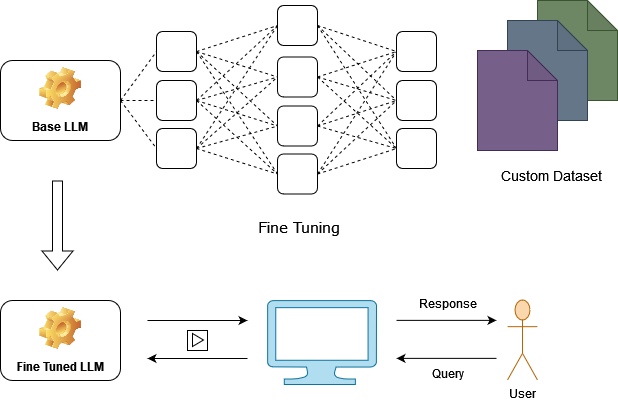

The diagram above was exported from draw.io. Its source (the exported page's mxGraphModel, read from the mxfile embedded in the PNG):
<mxGraphModel dx="1444" dy="702" grid="1" gridSize="10" guides="1" tooltips="1" connect="1" arrows="1" fold="1" page="1" pageScale="1" pageWidth="827" pageHeight="1169" math="0" shadow="0">
  <root>
    <mxCell id="WIyWlLk6GJQsqaUBKTNV-0" />
    <mxCell id="WIyWlLk6GJQsqaUBKTNV-1" parent="WIyWlLk6GJQsqaUBKTNV-0" />
    <mxCell id="SXRthMmHpNcYN4vF2Is_-0" value="" style="shape=note;whiteSpace=wrap;html=1;backgroundOutline=1;darkOpacity=0.05;fillColor=#6d8764;fontColor=#ffffff;strokeColor=#3A5431;" vertex="1" parent="WIyWlLk6GJQsqaUBKTNV-1">
      <mxGeometry x="700" y="60" width="80" height="100" as="geometry" />
    </mxCell>
    <mxCell id="SXRthMmHpNcYN4vF2Is_-1" value="" style="shape=note;whiteSpace=wrap;html=1;backgroundOutline=1;darkOpacity=0.05;fillColor=#647687;fontColor=#ffffff;strokeColor=#314354;" vertex="1" parent="WIyWlLk6GJQsqaUBKTNV-1">
      <mxGeometry x="670" y="80" width="80" height="100" as="geometry" />
    </mxCell>
    <mxCell id="SXRthMmHpNcYN4vF2Is_-2" value="" style="shape=note;whiteSpace=wrap;html=1;backgroundOutline=1;darkOpacity=0.05;fillColor=#76608a;fontColor=#ffffff;strokeColor=#432D57;" vertex="1" parent="WIyWlLk6GJQsqaUBKTNV-1">
      <mxGeometry x="640" y="110" width="80" height="100" as="geometry" />
    </mxCell>
    <mxCell id="SXRthMmHpNcYN4vF2Is_-3" value="Custom Dataset " style="text;html=1;align=center;verticalAlign=middle;resizable=0;points=[];autosize=1;strokeColor=none;fillColor=none;fontSize=14;" vertex="1" parent="WIyWlLk6GJQsqaUBKTNV-1">
      <mxGeometry x="654" y="220" width="120" height="30" as="geometry" />
    </mxCell>
    <mxCell id="SXRthMmHpNcYN4vF2Is_-4" value="Base LLM" style="label;whiteSpace=wrap;html=1;align=center;verticalAlign=bottom;spacingLeft=0;spacingBottom=4;imageAlign=center;imageVerticalAlign=top;image=img/clipart/Gear_128x128.png" vertex="1" parent="WIyWlLk6GJQsqaUBKTNV-1">
      <mxGeometry x="163" y="120" width="120" height="80" as="geometry" />
    </mxCell>
    <mxCell id="SXRthMmHpNcYN4vF2Is_-10" value="" style="endArrow=none;dashed=1;html=1;rounded=0;exitX=1;exitY=0.5;exitDx=0;exitDy=0;entryX=0;entryY=0.5;entryDx=0;entryDy=0;" edge="1" parent="WIyWlLk6GJQsqaUBKTNV-1" source="SXRthMmHpNcYN4vF2Is_-4" target="SXRthMmHpNcYN4vF2Is_-12">
      <mxGeometry width="50" height="50" relative="1" as="geometry">
        <mxPoint x="313" y="155" as="sourcePoint" />
        <mxPoint x="363" y="105" as="targetPoint" />
      </mxGeometry>
    </mxCell>
    <mxCell id="SXRthMmHpNcYN4vF2Is_-11" value="" style="endArrow=none;dashed=1;html=1;rounded=0;exitX=1;exitY=0.5;exitDx=0;exitDy=0;entryX=0;entryY=0.5;entryDx=0;entryDy=0;" edge="1" parent="WIyWlLk6GJQsqaUBKTNV-1" source="SXRthMmHpNcYN4vF2Is_-4" target="SXRthMmHpNcYN4vF2Is_-14">
      <mxGeometry width="50" height="50" relative="1" as="geometry">
        <mxPoint x="313" y="155" as="sourcePoint" />
        <mxPoint x="363" y="200" as="targetPoint" />
      </mxGeometry>
    </mxCell>
    <mxCell id="SXRthMmHpNcYN4vF2Is_-12" value="" style="rounded=1;whiteSpace=wrap;html=1;" vertex="1" parent="WIyWlLk6GJQsqaUBKTNV-1">
      <mxGeometry x="319" y="91" width="40" height="40" as="geometry" />
    </mxCell>
    <mxCell id="SXRthMmHpNcYN4vF2Is_-13" value="" style="rounded=1;whiteSpace=wrap;html=1;" vertex="1" parent="WIyWlLk6GJQsqaUBKTNV-1">
      <mxGeometry x="319" y="140" width="40" height="40" as="geometry" />
    </mxCell>
    <mxCell id="SXRthMmHpNcYN4vF2Is_-14" value="" style="rounded=1;whiteSpace=wrap;html=1;" vertex="1" parent="WIyWlLk6GJQsqaUBKTNV-1">
      <mxGeometry x="319" y="188" width="40" height="40" as="geometry" />
    </mxCell>
    <mxCell id="SXRthMmHpNcYN4vF2Is_-15" value="" style="endArrow=none;dashed=1;html=1;rounded=0;exitX=1;exitY=0.5;exitDx=0;exitDy=0;entryX=0;entryY=0.5;entryDx=0;entryDy=0;" edge="1" parent="WIyWlLk6GJQsqaUBKTNV-1" source="SXRthMmHpNcYN4vF2Is_-4" target="SXRthMmHpNcYN4vF2Is_-13">
      <mxGeometry width="50" height="50" relative="1" as="geometry">
        <mxPoint x="313.0000000000002" y="161" as="sourcePoint" />
        <mxPoint x="363.0000000000002" y="154" as="targetPoint" />
      </mxGeometry>
    </mxCell>
    <mxCell id="SXRthMmHpNcYN4vF2Is_-16" value="" style="rounded=1;whiteSpace=wrap;html=1;" vertex="1" parent="WIyWlLk6GJQsqaUBKTNV-1">
      <mxGeometry x="440" y="116.5" width="40" height="40" as="geometry" />
    </mxCell>
    <mxCell id="SXRthMmHpNcYN4vF2Is_-17" value="" style="rounded=1;whiteSpace=wrap;html=1;" vertex="1" parent="WIyWlLk6GJQsqaUBKTNV-1">
      <mxGeometry x="440" y="165.5" width="40" height="40" as="geometry" />
    </mxCell>
    <mxCell id="SXRthMmHpNcYN4vF2Is_-18" value="" style="rounded=1;whiteSpace=wrap;html=1;" vertex="1" parent="WIyWlLk6GJQsqaUBKTNV-1">
      <mxGeometry x="440" y="213.5" width="40" height="40" as="geometry" />
    </mxCell>
    <mxCell id="SXRthMmHpNcYN4vF2Is_-19" value="" style="rounded=1;whiteSpace=wrap;html=1;" vertex="1" parent="WIyWlLk6GJQsqaUBKTNV-1">
      <mxGeometry x="559" y="91" width="40" height="40" as="geometry" />
    </mxCell>
    <mxCell id="SXRthMmHpNcYN4vF2Is_-20" value="" style="rounded=1;whiteSpace=wrap;html=1;" vertex="1" parent="WIyWlLk6GJQsqaUBKTNV-1">
      <mxGeometry x="559" y="140" width="40" height="40" as="geometry" />
    </mxCell>
    <mxCell id="SXRthMmHpNcYN4vF2Is_-21" value="" style="rounded=1;whiteSpace=wrap;html=1;" vertex="1" parent="WIyWlLk6GJQsqaUBKTNV-1">
      <mxGeometry x="559" y="188" width="40" height="40" as="geometry" />
    </mxCell>
    <mxCell id="SXRthMmHpNcYN4vF2Is_-22" value="" style="rounded=1;whiteSpace=wrap;html=1;" vertex="1" parent="WIyWlLk6GJQsqaUBKTNV-1">
      <mxGeometry x="440" y="65" width="40" height="40" as="geometry" />
    </mxCell>
    <mxCell id="SXRthMmHpNcYN4vF2Is_-23" value="" style="endArrow=none;dashed=1;html=1;rounded=0;exitX=1;exitY=0.5;exitDx=0;exitDy=0;entryX=0;entryY=0.5;entryDx=0;entryDy=0;" edge="1" parent="WIyWlLk6GJQsqaUBKTNV-1" source="SXRthMmHpNcYN4vF2Is_-12" target="SXRthMmHpNcYN4vF2Is_-22">
      <mxGeometry width="50" height="50" relative="1" as="geometry">
        <mxPoint x="313" y="170" as="sourcePoint" />
        <mxPoint x="373" y="121" as="targetPoint" />
      </mxGeometry>
    </mxCell>
    <mxCell id="SXRthMmHpNcYN4vF2Is_-25" value="" style="endArrow=none;dashed=1;html=1;rounded=0;exitX=1;exitY=0.5;exitDx=0;exitDy=0;entryX=0;entryY=0.5;entryDx=0;entryDy=0;" edge="1" parent="WIyWlLk6GJQsqaUBKTNV-1" source="SXRthMmHpNcYN4vF2Is_-12" target="SXRthMmHpNcYN4vF2Is_-16">
      <mxGeometry width="50" height="50" relative="1" as="geometry">
        <mxPoint x="413" y="121" as="sourcePoint" />
        <mxPoint x="433" y="95" as="targetPoint" />
      </mxGeometry>
    </mxCell>
    <mxCell id="SXRthMmHpNcYN4vF2Is_-26" value="" style="endArrow=none;dashed=1;html=1;rounded=0;exitX=1;exitY=0.5;exitDx=0;exitDy=0;entryX=0;entryY=0.5;entryDx=0;entryDy=0;" edge="1" parent="WIyWlLk6GJQsqaUBKTNV-1" source="SXRthMmHpNcYN4vF2Is_-12" target="SXRthMmHpNcYN4vF2Is_-17">
      <mxGeometry width="50" height="50" relative="1" as="geometry">
        <mxPoint x="423" y="131" as="sourcePoint" />
        <mxPoint x="443" y="105" as="targetPoint" />
      </mxGeometry>
    </mxCell>
    <mxCell id="SXRthMmHpNcYN4vF2Is_-28" value="" style="endArrow=none;dashed=1;html=1;rounded=0;entryX=0;entryY=0.5;entryDx=0;entryDy=0;exitX=1;exitY=0.5;exitDx=0;exitDy=0;" edge="1" parent="WIyWlLk6GJQsqaUBKTNV-1" source="SXRthMmHpNcYN4vF2Is_-12" target="SXRthMmHpNcYN4vF2Is_-18">
      <mxGeometry width="50" height="50" relative="1" as="geometry">
        <mxPoint x="413" y="120" as="sourcePoint" />
        <mxPoint x="423" y="185" as="targetPoint" />
      </mxGeometry>
    </mxCell>
    <mxCell id="SXRthMmHpNcYN4vF2Is_-29" value="" style="endArrow=none;dashed=1;html=1;rounded=0;exitX=1;exitY=0.5;exitDx=0;exitDy=0;entryX=0;entryY=0.5;entryDx=0;entryDy=0;" edge="1" parent="WIyWlLk6GJQsqaUBKTNV-1" source="SXRthMmHpNcYN4vF2Is_-13" target="SXRthMmHpNcYN4vF2Is_-22">
      <mxGeometry width="50" height="50" relative="1" as="geometry">
        <mxPoint x="413" y="156.5" as="sourcePoint" />
        <mxPoint x="433" y="130.5" as="targetPoint" />
      </mxGeometry>
    </mxCell>
    <mxCell id="SXRthMmHpNcYN4vF2Is_-30" value="" style="endArrow=none;dashed=1;html=1;rounded=0;exitX=1;exitY=0.5;exitDx=0;exitDy=0;entryX=0;entryY=0.5;entryDx=0;entryDy=0;" edge="1" parent="WIyWlLk6GJQsqaUBKTNV-1" source="SXRthMmHpNcYN4vF2Is_-13" target="SXRthMmHpNcYN4vF2Is_-16">
      <mxGeometry width="50" height="50" relative="1" as="geometry">
        <mxPoint x="413" y="170" as="sourcePoint" />
        <mxPoint x="433" y="95" as="targetPoint" />
      </mxGeometry>
    </mxCell>
    <mxCell id="SXRthMmHpNcYN4vF2Is_-31" value="" style="endArrow=none;dashed=1;html=1;rounded=0;exitX=1;exitY=0.5;exitDx=0;exitDy=0;entryX=0;entryY=0.5;entryDx=0;entryDy=0;" edge="1" parent="WIyWlLk6GJQsqaUBKTNV-1" source="SXRthMmHpNcYN4vF2Is_-13" target="SXRthMmHpNcYN4vF2Is_-17">
      <mxGeometry width="50" height="50" relative="1" as="geometry">
        <mxPoint x="413" y="170" as="sourcePoint" />
        <mxPoint x="433" y="147" as="targetPoint" />
      </mxGeometry>
    </mxCell>
    <mxCell id="SXRthMmHpNcYN4vF2Is_-32" value="" style="endArrow=none;dashed=1;html=1;rounded=0;exitX=1;exitY=0.5;exitDx=0;exitDy=0;entryX=0;entryY=0.5;entryDx=0;entryDy=0;" edge="1" parent="WIyWlLk6GJQsqaUBKTNV-1" source="SXRthMmHpNcYN4vF2Is_-13" target="SXRthMmHpNcYN4vF2Is_-18">
      <mxGeometry width="50" height="50" relative="1" as="geometry">
        <mxPoint x="413" y="170" as="sourcePoint" />
        <mxPoint x="433" y="196" as="targetPoint" />
      </mxGeometry>
    </mxCell>
    <mxCell id="SXRthMmHpNcYN4vF2Is_-33" value="" style="endArrow=none;dashed=1;html=1;rounded=0;exitX=1;exitY=0.5;exitDx=0;exitDy=0;entryX=0;entryY=0.5;entryDx=0;entryDy=0;" edge="1" parent="WIyWlLk6GJQsqaUBKTNV-1" source="SXRthMmHpNcYN4vF2Is_-14" target="SXRthMmHpNcYN4vF2Is_-22">
      <mxGeometry width="50" height="50" relative="1" as="geometry">
        <mxPoint x="371" y="121" as="sourcePoint" />
        <mxPoint x="433" y="95" as="targetPoint" />
      </mxGeometry>
    </mxCell>
    <mxCell id="SXRthMmHpNcYN4vF2Is_-34" value="" style="endArrow=none;dashed=1;html=1;rounded=0;exitX=1;exitY=0.5;exitDx=0;exitDy=0;entryX=0;entryY=0.5;entryDx=0;entryDy=0;" edge="1" parent="WIyWlLk6GJQsqaUBKTNV-1" source="SXRthMmHpNcYN4vF2Is_-14" target="SXRthMmHpNcYN4vF2Is_-16">
      <mxGeometry width="50" height="50" relative="1" as="geometry">
        <mxPoint x="371" y="218" as="sourcePoint" />
        <mxPoint x="433" y="95" as="targetPoint" />
      </mxGeometry>
    </mxCell>
    <mxCell id="SXRthMmHpNcYN4vF2Is_-35" value="" style="endArrow=none;dashed=1;html=1;rounded=0;exitX=1;exitY=0.5;exitDx=0;exitDy=0;entryX=0;entryY=0.5;entryDx=0;entryDy=0;" edge="1" parent="WIyWlLk6GJQsqaUBKTNV-1" source="SXRthMmHpNcYN4vF2Is_-14" target="SXRthMmHpNcYN4vF2Is_-17">
      <mxGeometry width="50" height="50" relative="1" as="geometry">
        <mxPoint x="371" y="218" as="sourcePoint" />
        <mxPoint x="433" y="147" as="targetPoint" />
      </mxGeometry>
    </mxCell>
    <mxCell id="SXRthMmHpNcYN4vF2Is_-36" value="" style="endArrow=none;dashed=1;html=1;rounded=0;exitX=1;exitY=0.5;exitDx=0;exitDy=0;entryX=0;entryY=0.5;entryDx=0;entryDy=0;" edge="1" parent="WIyWlLk6GJQsqaUBKTNV-1" source="SXRthMmHpNcYN4vF2Is_-14" target="SXRthMmHpNcYN4vF2Is_-18">
      <mxGeometry width="50" height="50" relative="1" as="geometry">
        <mxPoint x="371" y="218" as="sourcePoint" />
        <mxPoint x="433" y="196" as="targetPoint" />
      </mxGeometry>
    </mxCell>
    <mxCell id="SXRthMmHpNcYN4vF2Is_-37" value="" style="endArrow=none;dashed=1;html=1;rounded=0;exitX=1;exitY=0.5;exitDx=0;exitDy=0;entryX=0;entryY=0.5;entryDx=0;entryDy=0;" edge="1" parent="WIyWlLk6GJQsqaUBKTNV-1" source="SXRthMmHpNcYN4vF2Is_-22" target="SXRthMmHpNcYN4vF2Is_-19">
      <mxGeometry width="50" height="50" relative="1" as="geometry">
        <mxPoint x="371" y="121" as="sourcePoint" />
        <mxPoint x="560" y="110" as="targetPoint" />
      </mxGeometry>
    </mxCell>
    <mxCell id="SXRthMmHpNcYN4vF2Is_-38" value="" style="endArrow=none;dashed=1;html=1;rounded=0;exitX=1;exitY=0.5;exitDx=0;exitDy=0;entryX=0;entryY=0.5;entryDx=0;entryDy=0;" edge="1" parent="WIyWlLk6GJQsqaUBKTNV-1" source="SXRthMmHpNcYN4vF2Is_-22" target="SXRthMmHpNcYN4vF2Is_-20">
      <mxGeometry width="50" height="50" relative="1" as="geometry">
        <mxPoint x="490" y="95" as="sourcePoint" />
        <mxPoint x="571" y="121" as="targetPoint" />
      </mxGeometry>
    </mxCell>
    <mxCell id="SXRthMmHpNcYN4vF2Is_-39" value="" style="endArrow=none;dashed=1;html=1;rounded=0;exitX=1;exitY=0.5;exitDx=0;exitDy=0;entryX=0;entryY=0.5;entryDx=0;entryDy=0;" edge="1" parent="WIyWlLk6GJQsqaUBKTNV-1" source="SXRthMmHpNcYN4vF2Is_-22" target="SXRthMmHpNcYN4vF2Is_-21">
      <mxGeometry width="50" height="50" relative="1" as="geometry">
        <mxPoint x="500" y="105" as="sourcePoint" />
        <mxPoint x="581" y="131" as="targetPoint" />
      </mxGeometry>
    </mxCell>
    <mxCell id="SXRthMmHpNcYN4vF2Is_-40" value="" style="endArrow=none;dashed=1;html=1;rounded=0;exitX=1;exitY=0.5;exitDx=0;exitDy=0;entryX=0;entryY=0.5;entryDx=0;entryDy=0;" edge="1" parent="WIyWlLk6GJQsqaUBKTNV-1" source="SXRthMmHpNcYN4vF2Is_-16" target="SXRthMmHpNcYN4vF2Is_-19">
      <mxGeometry width="50" height="50" relative="1" as="geometry">
        <mxPoint x="480" y="133" as="sourcePoint" />
        <mxPoint x="550" y="120" as="targetPoint" />
      </mxGeometry>
    </mxCell>
    <mxCell id="SXRthMmHpNcYN4vF2Is_-41" value="" style="endArrow=none;dashed=1;html=1;rounded=0;exitX=1;exitY=0.5;exitDx=0;exitDy=0;entryX=0;entryY=0.5;entryDx=0;entryDy=0;" edge="1" parent="WIyWlLk6GJQsqaUBKTNV-1" source="SXRthMmHpNcYN4vF2Is_-16" target="SXRthMmHpNcYN4vF2Is_-20">
      <mxGeometry width="50" height="50" relative="1" as="geometry">
        <mxPoint x="490" y="147" as="sourcePoint" />
        <mxPoint x="569" y="121" as="targetPoint" />
      </mxGeometry>
    </mxCell>
    <mxCell id="SXRthMmHpNcYN4vF2Is_-42" value="" style="endArrow=none;dashed=1;html=1;rounded=0;exitX=1;exitY=0.5;exitDx=0;exitDy=0;entryX=0;entryY=0.5;entryDx=0;entryDy=0;" edge="1" parent="WIyWlLk6GJQsqaUBKTNV-1" source="SXRthMmHpNcYN4vF2Is_-16" target="SXRthMmHpNcYN4vF2Is_-21">
      <mxGeometry width="50" height="50" relative="1" as="geometry">
        <mxPoint x="490" y="147" as="sourcePoint" />
        <mxPoint x="569" y="170" as="targetPoint" />
      </mxGeometry>
    </mxCell>
    <mxCell id="SXRthMmHpNcYN4vF2Is_-43" value="" style="endArrow=none;dashed=1;html=1;rounded=0;exitX=1;exitY=0.5;exitDx=0;exitDy=0;entryX=0;entryY=0.5;entryDx=0;entryDy=0;" edge="1" parent="WIyWlLk6GJQsqaUBKTNV-1" source="SXRthMmHpNcYN4vF2Is_-17" target="SXRthMmHpNcYN4vF2Is_-19">
      <mxGeometry width="50" height="50" relative="1" as="geometry">
        <mxPoint x="490" y="147" as="sourcePoint" />
        <mxPoint x="569" y="121" as="targetPoint" />
      </mxGeometry>
    </mxCell>
    <mxCell id="SXRthMmHpNcYN4vF2Is_-44" value="" style="endArrow=none;dashed=1;html=1;rounded=0;exitX=1;exitY=0.5;exitDx=0;exitDy=0;entryX=0;entryY=0.5;entryDx=0;entryDy=0;" edge="1" parent="WIyWlLk6GJQsqaUBKTNV-1" source="SXRthMmHpNcYN4vF2Is_-17" target="SXRthMmHpNcYN4vF2Is_-20">
      <mxGeometry width="50" height="50" relative="1" as="geometry">
        <mxPoint x="490" y="196" as="sourcePoint" />
        <mxPoint x="569" y="121" as="targetPoint" />
      </mxGeometry>
    </mxCell>
    <mxCell id="SXRthMmHpNcYN4vF2Is_-45" value="" style="endArrow=none;dashed=1;html=1;rounded=0;exitX=1;exitY=0.5;exitDx=0;exitDy=0;entryX=0;entryY=0.5;entryDx=0;entryDy=0;" edge="1" parent="WIyWlLk6GJQsqaUBKTNV-1" source="SXRthMmHpNcYN4vF2Is_-17" target="SXRthMmHpNcYN4vF2Is_-21">
      <mxGeometry width="50" height="50" relative="1" as="geometry">
        <mxPoint x="490" y="196" as="sourcePoint" />
        <mxPoint x="569" y="170" as="targetPoint" />
      </mxGeometry>
    </mxCell>
    <mxCell id="SXRthMmHpNcYN4vF2Is_-46" value="" style="endArrow=none;dashed=1;html=1;rounded=0;exitX=1;exitY=0.5;exitDx=0;exitDy=0;entryX=0;entryY=0.5;entryDx=0;entryDy=0;" edge="1" parent="WIyWlLk6GJQsqaUBKTNV-1" source="SXRthMmHpNcYN4vF2Is_-18" target="SXRthMmHpNcYN4vF2Is_-19">
      <mxGeometry width="50" height="50" relative="1" as="geometry">
        <mxPoint x="490" y="196" as="sourcePoint" />
        <mxPoint x="569" y="218" as="targetPoint" />
      </mxGeometry>
    </mxCell>
    <mxCell id="SXRthMmHpNcYN4vF2Is_-47" value="" style="endArrow=none;dashed=1;html=1;rounded=0;exitX=1;exitY=0.5;exitDx=0;exitDy=0;entryX=0;entryY=0.5;entryDx=0;entryDy=0;" edge="1" parent="WIyWlLk6GJQsqaUBKTNV-1" source="SXRthMmHpNcYN4vF2Is_-18" target="SXRthMmHpNcYN4vF2Is_-20">
      <mxGeometry width="50" height="50" relative="1" as="geometry">
        <mxPoint x="490" y="244" as="sourcePoint" />
        <mxPoint x="569" y="121" as="targetPoint" />
      </mxGeometry>
    </mxCell>
    <mxCell id="SXRthMmHpNcYN4vF2Is_-48" value="" style="endArrow=none;dashed=1;html=1;rounded=0;exitX=1;exitY=0.5;exitDx=0;exitDy=0;entryX=0;entryY=0.5;entryDx=0;entryDy=0;" edge="1" parent="WIyWlLk6GJQsqaUBKTNV-1" source="SXRthMmHpNcYN4vF2Is_-18" target="SXRthMmHpNcYN4vF2Is_-21">
      <mxGeometry width="50" height="50" relative="1" as="geometry">
        <mxPoint x="490" y="244" as="sourcePoint" />
        <mxPoint x="569" y="170" as="targetPoint" />
      </mxGeometry>
    </mxCell>
    <mxCell id="SXRthMmHpNcYN4vF2Is_-49" value="&lt;font face=&quot;Verdana&quot; style=&quot;font-size: 15px;&quot;&gt;Fine Tuning&lt;br&gt;&lt;/font&gt;" style="text;html=1;align=center;verticalAlign=middle;resizable=0;points=[];autosize=1;strokeColor=none;fillColor=none;" vertex="1" parent="WIyWlLk6GJQsqaUBKTNV-1">
      <mxGeometry x="406" y="272" width="110" height="30" as="geometry" />
    </mxCell>
    <mxCell id="SXRthMmHpNcYN4vF2Is_-50" value="Fine Tuned LLM" style="label;whiteSpace=wrap;html=1;align=center;verticalAlign=bottom;spacingLeft=0;spacingBottom=4;imageAlign=center;imageVerticalAlign=top;image=img/clipart/Gear_128x128.png" vertex="1" parent="WIyWlLk6GJQsqaUBKTNV-1">
      <mxGeometry x="163" y="360" width="120" height="80" as="geometry" />
    </mxCell>
    <mxCell id="SXRthMmHpNcYN4vF2Is_-51" value="" style="shape=flexArrow;endArrow=classic;html=1;rounded=0;" edge="1" parent="WIyWlLk6GJQsqaUBKTNV-1">
      <mxGeometry width="50" height="50" relative="1" as="geometry">
        <mxPoint x="220" y="240" as="sourcePoint" />
        <mxPoint x="220" y="330" as="targetPoint" />
      </mxGeometry>
    </mxCell>
    <mxCell id="SXRthMmHpNcYN4vF2Is_-52" value="" style="verticalLabelPosition=bottom;html=1;verticalAlign=top;align=center;strokeColor=#10739e;fillColor=#b1ddf0;shape=mxgraph.azure.computer;pointerEvents=1;" vertex="1" parent="WIyWlLk6GJQsqaUBKTNV-1">
      <mxGeometry x="430" y="360" width="109" height="84" as="geometry" />
    </mxCell>
    <mxCell id="SXRthMmHpNcYN4vF2Is_-55" value="User" style="shape=umlActor;verticalLabelPosition=bottom;verticalAlign=top;html=1;outlineConnect=0;fillColor=#fad7ac;strokeColor=#b46504;" vertex="1" parent="WIyWlLk6GJQsqaUBKTNV-1">
      <mxGeometry x="670" y="359.5" width="30" height="80" as="geometry" />
    </mxCell>
    <mxCell id="SXRthMmHpNcYN4vF2Is_-56" value="" style="endArrow=classic;html=1;rounded=0;" edge="1" parent="WIyWlLk6GJQsqaUBKTNV-1">
      <mxGeometry width="50" height="50" relative="1" as="geometry">
        <mxPoint x="310" y="380" as="sourcePoint" />
        <mxPoint x="410" y="380" as="targetPoint" />
      </mxGeometry>
    </mxCell>
    <mxCell id="SXRthMmHpNcYN4vF2Is_-57" value="" style="endArrow=classic;html=1;rounded=0;" edge="1" parent="WIyWlLk6GJQsqaUBKTNV-1">
      <mxGeometry width="50" height="50" relative="1" as="geometry">
        <mxPoint x="410" y="418" as="sourcePoint" />
        <mxPoint x="310" y="418" as="targetPoint" />
      </mxGeometry>
    </mxCell>
    <mxCell id="SXRthMmHpNcYN4vF2Is_-59" value="" style="whiteSpace=wrap;html=1;aspect=fixed;" vertex="1" parent="WIyWlLk6GJQsqaUBKTNV-1">
      <mxGeometry x="350" y="390" width="20" height="20" as="geometry" />
    </mxCell>
    <mxCell id="SXRthMmHpNcYN4vF2Is_-60" value="" style="triangle;whiteSpace=wrap;html=1;" vertex="1" parent="WIyWlLk6GJQsqaUBKTNV-1">
      <mxGeometry x="355" y="393" width="11" height="13" as="geometry" />
    </mxCell>
    <mxCell id="SXRthMmHpNcYN4vF2Is_-62" value="" style="endArrow=classic;html=1;rounded=0;" edge="1" parent="WIyWlLk6GJQsqaUBKTNV-1">
      <mxGeometry width="50" height="50" relative="1" as="geometry">
        <mxPoint x="559" y="379.87" as="sourcePoint" />
        <mxPoint x="659" y="379.87" as="targetPoint" />
      </mxGeometry>
    </mxCell>
    <mxCell id="SXRthMmHpNcYN4vF2Is_-63" value="" style="endArrow=classic;html=1;rounded=0;" edge="1" parent="WIyWlLk6GJQsqaUBKTNV-1">
      <mxGeometry width="50" height="50" relative="1" as="geometry">
        <mxPoint x="659" y="417.87" as="sourcePoint" />
        <mxPoint x="559" y="417.87" as="targetPoint" />
      </mxGeometry>
    </mxCell>
    <mxCell id="SXRthMmHpNcYN4vF2Is_-66" value="Response" style="text;html=1;align=center;verticalAlign=middle;resizable=0;points=[];autosize=1;strokeColor=none;fillColor=none;" vertex="1" parent="WIyWlLk6GJQsqaUBKTNV-1">
      <mxGeometry x="570" y="348" width="80" height="30" as="geometry" />
    </mxCell>
    <mxCell id="SXRthMmHpNcYN4vF2Is_-67" value="Query" style="text;html=1;align=center;verticalAlign=middle;resizable=0;points=[];autosize=1;strokeColor=none;fillColor=none;" vertex="1" parent="WIyWlLk6GJQsqaUBKTNV-1">
      <mxGeometry x="580" y="418" width="60" height="30" as="geometry" />
    </mxCell>
  </root>
</mxGraphModel>